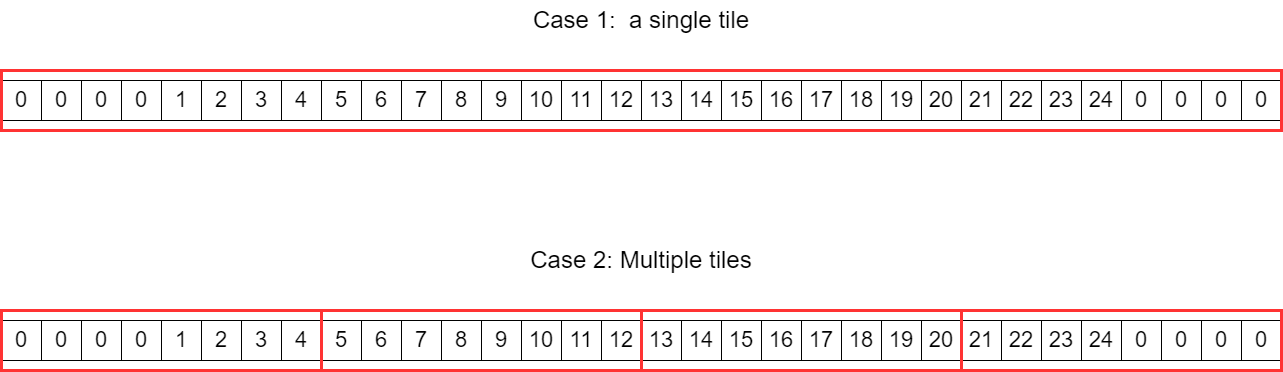

The diagram above was exported from draw.io. Its source (the exported page's mxGraphModel, read from the mxfile embedded in the PNG):
<mxGraphModel dx="2074" dy="1204" grid="1" gridSize="10" guides="1" tooltips="1" connect="1" arrows="1" fold="1" page="1" pageScale="1" pageWidth="3300" pageHeight="4681" math="0" shadow="0">
  <root>
    <mxCell id="0" />
    <mxCell id="1" parent="0" />
    <mxCell id="_4NZkVg9Y01dxvWXK7eY-1" value="24" style="whiteSpace=wrap;html=1;aspect=fixed;fontSize=22;" vertex="1" parent="1">
      <mxGeometry x="1320" y="280" width="40" height="40" as="geometry" />
    </mxCell>
    <mxCell id="_4NZkVg9Y01dxvWXK7eY-2" value="1" style="whiteSpace=wrap;html=1;aspect=fixed;fontSize=22;" vertex="1" parent="1">
      <mxGeometry x="400" y="280" width="40" height="40" as="geometry" />
    </mxCell>
    <mxCell id="_4NZkVg9Y01dxvWXK7eY-3" value="2" style="whiteSpace=wrap;html=1;aspect=fixed;fontSize=22;" vertex="1" parent="1">
      <mxGeometry x="440" y="280" width="40" height="40" as="geometry" />
    </mxCell>
    <mxCell id="_4NZkVg9Y01dxvWXK7eY-4" value="3" style="whiteSpace=wrap;html=1;aspect=fixed;fontSize=22;" vertex="1" parent="1">
      <mxGeometry x="480" y="280" width="40" height="40" as="geometry" />
    </mxCell>
    <mxCell id="_4NZkVg9Y01dxvWXK7eY-5" value="4" style="whiteSpace=wrap;html=1;aspect=fixed;fontSize=22;" vertex="1" parent="1">
      <mxGeometry x="520" y="280" width="40" height="40" as="geometry" />
    </mxCell>
    <mxCell id="_4NZkVg9Y01dxvWXK7eY-6" value="5" style="whiteSpace=wrap;html=1;aspect=fixed;fontSize=22;" vertex="1" parent="1">
      <mxGeometry x="560" y="280" width="40" height="40" as="geometry" />
    </mxCell>
    <mxCell id="_4NZkVg9Y01dxvWXK7eY-7" value="6" style="whiteSpace=wrap;html=1;aspect=fixed;fontSize=22;" vertex="1" parent="1">
      <mxGeometry x="600" y="280" width="40" height="40" as="geometry" />
    </mxCell>
    <mxCell id="_4NZkVg9Y01dxvWXK7eY-8" value="7" style="whiteSpace=wrap;html=1;aspect=fixed;fontSize=22;" vertex="1" parent="1">
      <mxGeometry x="640" y="280" width="40" height="40" as="geometry" />
    </mxCell>
    <mxCell id="_4NZkVg9Y01dxvWXK7eY-9" value="8" style="whiteSpace=wrap;html=1;aspect=fixed;fontSize=22;" vertex="1" parent="1">
      <mxGeometry x="680" y="280" width="40" height="40" as="geometry" />
    </mxCell>
    <mxCell id="_4NZkVg9Y01dxvWXK7eY-10" value="9" style="whiteSpace=wrap;html=1;aspect=fixed;fontSize=22;" vertex="1" parent="1">
      <mxGeometry x="720" y="280" width="40" height="40" as="geometry" />
    </mxCell>
    <mxCell id="_4NZkVg9Y01dxvWXK7eY-11" value="10" style="whiteSpace=wrap;html=1;aspect=fixed;fontSize=22;" vertex="1" parent="1">
      <mxGeometry x="760" y="280" width="40" height="40" as="geometry" />
    </mxCell>
    <mxCell id="_4NZkVg9Y01dxvWXK7eY-12" value="11" style="whiteSpace=wrap;html=1;aspect=fixed;fontSize=22;" vertex="1" parent="1">
      <mxGeometry x="800" y="280" width="40" height="40" as="geometry" />
    </mxCell>
    <mxCell id="_4NZkVg9Y01dxvWXK7eY-13" value="12" style="whiteSpace=wrap;html=1;aspect=fixed;fontSize=22;" vertex="1" parent="1">
      <mxGeometry x="840" y="280" width="40" height="40" as="geometry" />
    </mxCell>
    <mxCell id="_4NZkVg9Y01dxvWXK7eY-14" value="13" style="whiteSpace=wrap;html=1;aspect=fixed;fontSize=22;" vertex="1" parent="1">
      <mxGeometry x="880" y="280" width="40" height="40" as="geometry" />
    </mxCell>
    <mxCell id="_4NZkVg9Y01dxvWXK7eY-15" value="14" style="whiteSpace=wrap;html=1;aspect=fixed;fontSize=22;" vertex="1" parent="1">
      <mxGeometry x="920" y="280" width="40" height="40" as="geometry" />
    </mxCell>
    <mxCell id="_4NZkVg9Y01dxvWXK7eY-16" value="15" style="whiteSpace=wrap;html=1;aspect=fixed;fontSize=22;" vertex="1" parent="1">
      <mxGeometry x="960" y="280" width="40" height="40" as="geometry" />
    </mxCell>
    <mxCell id="_4NZkVg9Y01dxvWXK7eY-17" value="16" style="whiteSpace=wrap;html=1;aspect=fixed;fontSize=22;" vertex="1" parent="1">
      <mxGeometry x="1000" y="280" width="40" height="40" as="geometry" />
    </mxCell>
    <mxCell id="_4NZkVg9Y01dxvWXK7eY-18" value="17" style="whiteSpace=wrap;html=1;aspect=fixed;fontSize=22;" vertex="1" parent="1">
      <mxGeometry x="1040" y="280" width="40" height="40" as="geometry" />
    </mxCell>
    <mxCell id="_4NZkVg9Y01dxvWXK7eY-19" value="18" style="whiteSpace=wrap;html=1;aspect=fixed;fontSize=22;" vertex="1" parent="1">
      <mxGeometry x="1080" y="280" width="40" height="40" as="geometry" />
    </mxCell>
    <mxCell id="_4NZkVg9Y01dxvWXK7eY-20" value="19" style="whiteSpace=wrap;html=1;aspect=fixed;fontSize=22;" vertex="1" parent="1">
      <mxGeometry x="1120" y="280" width="40" height="40" as="geometry" />
    </mxCell>
    <mxCell id="_4NZkVg9Y01dxvWXK7eY-21" value="20" style="whiteSpace=wrap;html=1;aspect=fixed;fontSize=22;" vertex="1" parent="1">
      <mxGeometry x="1160" y="280" width="40" height="40" as="geometry" />
    </mxCell>
    <mxCell id="_4NZkVg9Y01dxvWXK7eY-22" value="21" style="whiteSpace=wrap;html=1;aspect=fixed;fontSize=22;" vertex="1" parent="1">
      <mxGeometry x="1200" y="280" width="40" height="40" as="geometry" />
    </mxCell>
    <mxCell id="_4NZkVg9Y01dxvWXK7eY-23" value="22" style="whiteSpace=wrap;html=1;aspect=fixed;fontSize=22;" vertex="1" parent="1">
      <mxGeometry x="1240" y="280" width="40" height="40" as="geometry" />
    </mxCell>
    <mxCell id="_4NZkVg9Y01dxvWXK7eY-24" value="23" style="whiteSpace=wrap;html=1;aspect=fixed;fontSize=22;" vertex="1" parent="1">
      <mxGeometry x="1280" y="280" width="40" height="40" as="geometry" />
    </mxCell>
    <mxCell id="_4NZkVg9Y01dxvWXK7eY-33" value="0" style="whiteSpace=wrap;html=1;aspect=fixed;fontSize=22;" vertex="1" parent="1">
      <mxGeometry x="240" y="280" width="40" height="40" as="geometry" />
    </mxCell>
    <mxCell id="_4NZkVg9Y01dxvWXK7eY-34" value="0" style="whiteSpace=wrap;html=1;aspect=fixed;fontSize=22;" vertex="1" parent="1">
      <mxGeometry x="280" y="280" width="40" height="40" as="geometry" />
    </mxCell>
    <mxCell id="_4NZkVg9Y01dxvWXK7eY-35" value="0" style="whiteSpace=wrap;html=1;aspect=fixed;fontSize=22;" vertex="1" parent="1">
      <mxGeometry x="320" y="280" width="40" height="40" as="geometry" />
    </mxCell>
    <mxCell id="_4NZkVg9Y01dxvWXK7eY-36" value="0" style="whiteSpace=wrap;html=1;aspect=fixed;fontSize=22;" vertex="1" parent="1">
      <mxGeometry x="360" y="280" width="40" height="40" as="geometry" />
    </mxCell>
    <mxCell id="_4NZkVg9Y01dxvWXK7eY-37" value="0" style="whiteSpace=wrap;html=1;aspect=fixed;fontSize=22;" vertex="1" parent="1">
      <mxGeometry x="1360" y="280" width="40" height="40" as="geometry" />
    </mxCell>
    <mxCell id="_4NZkVg9Y01dxvWXK7eY-38" value="0" style="whiteSpace=wrap;html=1;aspect=fixed;fontSize=22;" vertex="1" parent="1">
      <mxGeometry x="1400" y="280" width="40" height="40" as="geometry" />
    </mxCell>
    <mxCell id="_4NZkVg9Y01dxvWXK7eY-39" value="0" style="whiteSpace=wrap;html=1;aspect=fixed;fontSize=22;" vertex="1" parent="1">
      <mxGeometry x="1440" y="280" width="40" height="40" as="geometry" />
    </mxCell>
    <mxCell id="_4NZkVg9Y01dxvWXK7eY-40" value="0" style="whiteSpace=wrap;html=1;aspect=fixed;fontSize=22;" vertex="1" parent="1">
      <mxGeometry x="1480" y="280" width="40" height="40" as="geometry" />
    </mxCell>
    <mxCell id="_4NZkVg9Y01dxvWXK7eY-41" value="24" style="whiteSpace=wrap;html=1;aspect=fixed;fontSize=22;" vertex="1" parent="1">
      <mxGeometry x="1320" y="520" width="40" height="40" as="geometry" />
    </mxCell>
    <mxCell id="_4NZkVg9Y01dxvWXK7eY-42" value="1" style="whiteSpace=wrap;html=1;aspect=fixed;fontSize=22;" vertex="1" parent="1">
      <mxGeometry x="400" y="520" width="40" height="40" as="geometry" />
    </mxCell>
    <mxCell id="_4NZkVg9Y01dxvWXK7eY-43" value="2" style="whiteSpace=wrap;html=1;aspect=fixed;fontSize=22;" vertex="1" parent="1">
      <mxGeometry x="440" y="520" width="40" height="40" as="geometry" />
    </mxCell>
    <mxCell id="_4NZkVg9Y01dxvWXK7eY-44" value="3" style="whiteSpace=wrap;html=1;aspect=fixed;fontSize=22;" vertex="1" parent="1">
      <mxGeometry x="480" y="520" width="40" height="40" as="geometry" />
    </mxCell>
    <mxCell id="_4NZkVg9Y01dxvWXK7eY-45" value="4" style="whiteSpace=wrap;html=1;aspect=fixed;fontSize=22;" vertex="1" parent="1">
      <mxGeometry x="520" y="520" width="40" height="40" as="geometry" />
    </mxCell>
    <mxCell id="_4NZkVg9Y01dxvWXK7eY-46" value="5" style="whiteSpace=wrap;html=1;aspect=fixed;fontSize=22;" vertex="1" parent="1">
      <mxGeometry x="560" y="520" width="40" height="40" as="geometry" />
    </mxCell>
    <mxCell id="_4NZkVg9Y01dxvWXK7eY-47" value="6" style="whiteSpace=wrap;html=1;aspect=fixed;fontSize=22;" vertex="1" parent="1">
      <mxGeometry x="600" y="520" width="40" height="40" as="geometry" />
    </mxCell>
    <mxCell id="_4NZkVg9Y01dxvWXK7eY-48" value="7" style="whiteSpace=wrap;html=1;aspect=fixed;fontSize=22;" vertex="1" parent="1">
      <mxGeometry x="640" y="520" width="40" height="40" as="geometry" />
    </mxCell>
    <mxCell id="_4NZkVg9Y01dxvWXK7eY-49" value="8" style="whiteSpace=wrap;html=1;aspect=fixed;fontSize=22;" vertex="1" parent="1">
      <mxGeometry x="680" y="520" width="40" height="40" as="geometry" />
    </mxCell>
    <mxCell id="_4NZkVg9Y01dxvWXK7eY-50" value="9" style="whiteSpace=wrap;html=1;aspect=fixed;fontSize=22;" vertex="1" parent="1">
      <mxGeometry x="720" y="520" width="40" height="40" as="geometry" />
    </mxCell>
    <mxCell id="_4NZkVg9Y01dxvWXK7eY-51" value="10" style="whiteSpace=wrap;html=1;aspect=fixed;fontSize=22;" vertex="1" parent="1">
      <mxGeometry x="760" y="520" width="40" height="40" as="geometry" />
    </mxCell>
    <mxCell id="_4NZkVg9Y01dxvWXK7eY-52" value="11" style="whiteSpace=wrap;html=1;aspect=fixed;fontSize=22;" vertex="1" parent="1">
      <mxGeometry x="800" y="520" width="40" height="40" as="geometry" />
    </mxCell>
    <mxCell id="_4NZkVg9Y01dxvWXK7eY-53" value="12" style="whiteSpace=wrap;html=1;aspect=fixed;fontSize=22;" vertex="1" parent="1">
      <mxGeometry x="840" y="520" width="40" height="40" as="geometry" />
    </mxCell>
    <mxCell id="_4NZkVg9Y01dxvWXK7eY-54" value="13" style="whiteSpace=wrap;html=1;aspect=fixed;fontSize=22;" vertex="1" parent="1">
      <mxGeometry x="880" y="520" width="40" height="40" as="geometry" />
    </mxCell>
    <mxCell id="_4NZkVg9Y01dxvWXK7eY-55" value="14" style="whiteSpace=wrap;html=1;aspect=fixed;fontSize=22;" vertex="1" parent="1">
      <mxGeometry x="920" y="520" width="40" height="40" as="geometry" />
    </mxCell>
    <mxCell id="_4NZkVg9Y01dxvWXK7eY-56" value="15" style="whiteSpace=wrap;html=1;aspect=fixed;fontSize=22;" vertex="1" parent="1">
      <mxGeometry x="960" y="520" width="40" height="40" as="geometry" />
    </mxCell>
    <mxCell id="_4NZkVg9Y01dxvWXK7eY-57" value="16" style="whiteSpace=wrap;html=1;aspect=fixed;fontSize=22;" vertex="1" parent="1">
      <mxGeometry x="1000" y="520" width="40" height="40" as="geometry" />
    </mxCell>
    <mxCell id="_4NZkVg9Y01dxvWXK7eY-58" value="17" style="whiteSpace=wrap;html=1;aspect=fixed;fontSize=22;" vertex="1" parent="1">
      <mxGeometry x="1040" y="520" width="40" height="40" as="geometry" />
    </mxCell>
    <mxCell id="_4NZkVg9Y01dxvWXK7eY-59" value="18" style="whiteSpace=wrap;html=1;aspect=fixed;fontSize=22;" vertex="1" parent="1">
      <mxGeometry x="1080" y="520" width="40" height="40" as="geometry" />
    </mxCell>
    <mxCell id="_4NZkVg9Y01dxvWXK7eY-60" value="19" style="whiteSpace=wrap;html=1;aspect=fixed;fontSize=22;" vertex="1" parent="1">
      <mxGeometry x="1120" y="520" width="40" height="40" as="geometry" />
    </mxCell>
    <mxCell id="_4NZkVg9Y01dxvWXK7eY-61" value="20" style="whiteSpace=wrap;html=1;aspect=fixed;fontSize=22;" vertex="1" parent="1">
      <mxGeometry x="1160" y="520" width="40" height="40" as="geometry" />
    </mxCell>
    <mxCell id="_4NZkVg9Y01dxvWXK7eY-62" value="21" style="whiteSpace=wrap;html=1;aspect=fixed;fontSize=22;" vertex="1" parent="1">
      <mxGeometry x="1200" y="520" width="40" height="40" as="geometry" />
    </mxCell>
    <mxCell id="_4NZkVg9Y01dxvWXK7eY-63" value="22" style="whiteSpace=wrap;html=1;aspect=fixed;fontSize=22;" vertex="1" parent="1">
      <mxGeometry x="1240" y="520" width="40" height="40" as="geometry" />
    </mxCell>
    <mxCell id="_4NZkVg9Y01dxvWXK7eY-64" value="23" style="whiteSpace=wrap;html=1;aspect=fixed;fontSize=22;" vertex="1" parent="1">
      <mxGeometry x="1280" y="520" width="40" height="40" as="geometry" />
    </mxCell>
    <mxCell id="_4NZkVg9Y01dxvWXK7eY-65" value="0" style="whiteSpace=wrap;html=1;aspect=fixed;fontSize=22;" vertex="1" parent="1">
      <mxGeometry x="240" y="520" width="40" height="40" as="geometry" />
    </mxCell>
    <mxCell id="_4NZkVg9Y01dxvWXK7eY-66" value="0" style="whiteSpace=wrap;html=1;aspect=fixed;fontSize=22;" vertex="1" parent="1">
      <mxGeometry x="280" y="520" width="40" height="40" as="geometry" />
    </mxCell>
    <mxCell id="_4NZkVg9Y01dxvWXK7eY-67" value="0" style="whiteSpace=wrap;html=1;aspect=fixed;fontSize=22;" vertex="1" parent="1">
      <mxGeometry x="320" y="520" width="40" height="40" as="geometry" />
    </mxCell>
    <mxCell id="_4NZkVg9Y01dxvWXK7eY-68" value="0" style="whiteSpace=wrap;html=1;aspect=fixed;fontSize=22;" vertex="1" parent="1">
      <mxGeometry x="360" y="520" width="40" height="40" as="geometry" />
    </mxCell>
    <mxCell id="_4NZkVg9Y01dxvWXK7eY-69" value="0" style="whiteSpace=wrap;html=1;aspect=fixed;fontSize=22;" vertex="1" parent="1">
      <mxGeometry x="1360" y="520" width="40" height="40" as="geometry" />
    </mxCell>
    <mxCell id="_4NZkVg9Y01dxvWXK7eY-70" value="0" style="whiteSpace=wrap;html=1;aspect=fixed;fontSize=22;" vertex="1" parent="1">
      <mxGeometry x="1400" y="520" width="40" height="40" as="geometry" />
    </mxCell>
    <mxCell id="_4NZkVg9Y01dxvWXK7eY-71" value="0" style="whiteSpace=wrap;html=1;aspect=fixed;fontSize=22;" vertex="1" parent="1">
      <mxGeometry x="1440" y="520" width="40" height="40" as="geometry" />
    </mxCell>
    <mxCell id="_4NZkVg9Y01dxvWXK7eY-72" value="0" style="whiteSpace=wrap;html=1;aspect=fixed;fontSize=22;" vertex="1" parent="1">
      <mxGeometry x="1480" y="520" width="40" height="40" as="geometry" />
    </mxCell>
    <mxCell id="_4NZkVg9Y01dxvWXK7eY-73" value="&lt;span style=&quot;font-size: 24px;&quot;&gt;Case 1:&amp;nbsp; a single tile&lt;/span&gt;" style="text;html=1;align=center;verticalAlign=middle;whiteSpace=wrap;rounded=0;" vertex="1" parent="1">
      <mxGeometry x="730" y="200" width="300" height="40" as="geometry" />
    </mxCell>
    <mxCell id="_4NZkVg9Y01dxvWXK7eY-74" value="&lt;span style=&quot;font-size: 24px;&quot;&gt;Case 2: Multiple tiles&lt;/span&gt;" style="text;html=1;align=center;verticalAlign=middle;whiteSpace=wrap;rounded=0;" vertex="1" parent="1">
      <mxGeometry x="755" y="440" width="250" height="40" as="geometry" />
    </mxCell>
    <mxCell id="_4NZkVg9Y01dxvWXK7eY-75" value="" style="rounded=0;whiteSpace=wrap;html=1;fillColor=none;strokeColor=#FF3333;strokeWidth=3;" vertex="1" parent="1">
      <mxGeometry x="240" y="270" width="1280" height="60" as="geometry" />
    </mxCell>
    <mxCell id="_4NZkVg9Y01dxvWXK7eY-76" value="" style="rounded=0;whiteSpace=wrap;html=1;fillColor=none;strokeColor=#FF3333;strokeWidth=3;" vertex="1" parent="1">
      <mxGeometry x="240" y="510" width="320" height="60" as="geometry" />
    </mxCell>
    <mxCell id="_4NZkVg9Y01dxvWXK7eY-77" value="" style="rounded=0;whiteSpace=wrap;html=1;fillColor=none;strokeColor=#FF3333;strokeWidth=3;" vertex="1" parent="1">
      <mxGeometry x="560" y="510" width="320" height="60" as="geometry" />
    </mxCell>
    <mxCell id="_4NZkVg9Y01dxvWXK7eY-78" value="" style="rounded=0;whiteSpace=wrap;html=1;fillColor=none;strokeColor=#FF3333;strokeWidth=3;" vertex="1" parent="1">
      <mxGeometry x="880" y="510" width="320" height="60" as="geometry" />
    </mxCell>
    <mxCell id="_4NZkVg9Y01dxvWXK7eY-79" value="" style="rounded=0;whiteSpace=wrap;html=1;fillColor=none;strokeColor=#FF3333;strokeWidth=3;" vertex="1" parent="1">
      <mxGeometry x="1200" y="510" width="320" height="60" as="geometry" />
    </mxCell>
  </root>
</mxGraphModel>